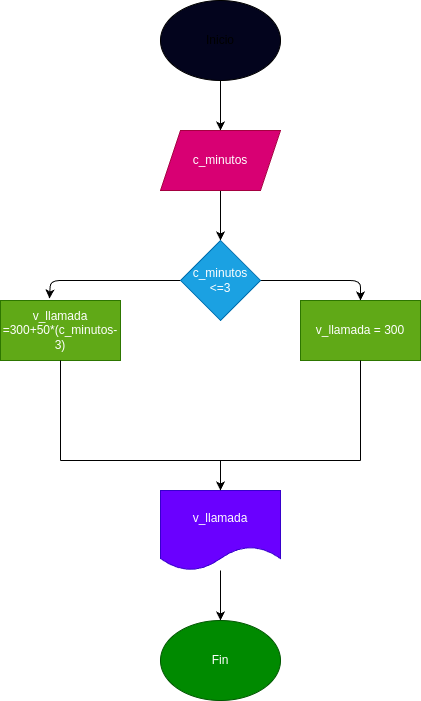

The diagram above was exported from draw.io. Its source (the exported page's mxGraphModel, read from the mxfile embedded in the PNG):
<mxGraphModel dx="427" dy="223" grid="1" gridSize="10" guides="1" tooltips="1" connect="1" arrows="1" fold="1" page="1" pageScale="1" pageWidth="827" pageHeight="1169" math="0" shadow="0">
  <root>
    <mxCell id="0" />
    <mxCell id="1" parent="0" />
    <mxCell id="9" style="edgeStyle=none;html=1;" parent="1" target="3" edge="1">
      <mxGeometry relative="1" as="geometry">
        <mxPoint x="220" y="130" as="sourcePoint" />
      </mxGeometry>
    </mxCell>
    <mxCell id="10" style="edgeStyle=none;html=1;" parent="1" source="3" target="4" edge="1">
      <mxGeometry relative="1" as="geometry" />
    </mxCell>
    <mxCell id="3" value="c_minutos" style="shape=parallelogram;perimeter=parallelogramPerimeter;whiteSpace=wrap;html=1;fixedSize=1;fillColor=#d80073;fontColor=#ffffff;strokeColor=#A50040;" parent="1" vertex="1">
      <mxGeometry x="160" y="180" width="120" height="60" as="geometry" />
    </mxCell>
    <mxCell id="11" style="edgeStyle=none;html=1;entryX=0.408;entryY=-0.033;entryDx=0;entryDy=0;entryPerimeter=0;" parent="1" source="4" target="6" edge="1">
      <mxGeometry relative="1" as="geometry">
        <Array as="points">
          <mxPoint x="50" y="330" />
        </Array>
      </mxGeometry>
    </mxCell>
    <mxCell id="12" style="edgeStyle=none;html=1;entryX=0.5;entryY=0;entryDx=0;entryDy=0;" parent="1" source="4" target="5" edge="1">
      <mxGeometry relative="1" as="geometry">
        <Array as="points">
          <mxPoint x="360" y="330" />
        </Array>
      </mxGeometry>
    </mxCell>
    <mxCell id="4" value="c_minutos&lt;br&gt;&amp;lt;=3" style="rhombus;whiteSpace=wrap;html=1;fillColor=#1ba1e2;fontColor=#ffffff;strokeColor=#006EAF;" parent="1" vertex="1">
      <mxGeometry x="180" y="290" width="80" height="80" as="geometry" />
    </mxCell>
    <mxCell id="5" value="v_llamada = 300" style="rounded=0;whiteSpace=wrap;html=1;fillColor=#60a917;fontColor=#ffffff;strokeColor=#2D7600;" parent="1" vertex="1">
      <mxGeometry x="300" y="350" width="120" height="60" as="geometry" />
    </mxCell>
    <mxCell id="6" value="v_llamada&lt;br&gt;=300+50*(c_minutos-3)" style="rounded=0;whiteSpace=wrap;html=1;fillColor=#60a917;fontColor=#ffffff;strokeColor=#2D7600;" parent="1" vertex="1">
      <mxGeometry y="350" width="120" height="60" as="geometry" />
    </mxCell>
    <mxCell id="15" style="edgeStyle=none;html=1;" parent="1" source="7" edge="1">
      <mxGeometry relative="1" as="geometry">
        <mxPoint x="220" y="670" as="targetPoint" />
      </mxGeometry>
    </mxCell>
    <mxCell id="7" value="v_llamada" style="shape=document;whiteSpace=wrap;html=1;boundedLbl=1;fillColor=#6a00ff;fontColor=#ffffff;strokeColor=#3700CC;" parent="1" vertex="1">
      <mxGeometry x="160" y="540" width="120" height="80" as="geometry" />
    </mxCell>
    <mxCell id="20" value="" style="endArrow=none;html=1;" edge="1" parent="1" target="6">
      <mxGeometry width="50" height="50" relative="1" as="geometry">
        <mxPoint x="60" y="510" as="sourcePoint" />
        <mxPoint x="110" y="460" as="targetPoint" />
      </mxGeometry>
    </mxCell>
    <mxCell id="21" value="" style="endArrow=none;html=1;entryX=0.5;entryY=1;entryDx=0;entryDy=0;" edge="1" parent="1" target="5">
      <mxGeometry width="50" height="50" relative="1" as="geometry">
        <mxPoint x="360" y="510" as="sourcePoint" />
        <mxPoint x="380" y="450" as="targetPoint" />
      </mxGeometry>
    </mxCell>
    <mxCell id="22" value="" style="endArrow=none;html=1;" edge="1" parent="1">
      <mxGeometry width="50" height="50" relative="1" as="geometry">
        <mxPoint x="60" y="510" as="sourcePoint" />
        <mxPoint x="360" y="510" as="targetPoint" />
      </mxGeometry>
    </mxCell>
    <mxCell id="24" value="" style="endArrow=classic;html=1;" edge="1" parent="1" target="7">
      <mxGeometry width="50" height="50" relative="1" as="geometry">
        <mxPoint x="220" y="510" as="sourcePoint" />
        <mxPoint x="70" y="650" as="targetPoint" />
      </mxGeometry>
    </mxCell>
    <mxCell id="25" value="Fin" style="ellipse;whiteSpace=wrap;html=1;fillColor=#008a00;fontColor=#ffffff;strokeColor=#005700;" vertex="1" parent="1">
      <mxGeometry x="160" y="670" width="120" height="80" as="geometry" />
    </mxCell>
    <mxCell id="26" value="Inicio" style="ellipse;whiteSpace=wrap;html=1;fillColor=#03041D;" vertex="1" parent="1">
      <mxGeometry x="160" y="50" width="120" height="80" as="geometry" />
    </mxCell>
  </root>
</mxGraphModel>